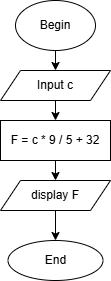

The diagram above was exported from draw.io. Its source (the exported page's mxGraphModel, read from the mxfile embedded in the PNG):
<mxGraphModel dx="778" dy="506" grid="1" gridSize="10" guides="1" tooltips="1" connect="1" arrows="1" fold="1" page="1" pageScale="1" pageWidth="827" pageHeight="1169" math="0" shadow="0">
  <root>
    <mxCell id="0" />
    <mxCell id="1" parent="0" />
    <mxCell id="KKuQUOOQJFNVzwUTnKUr-1" value="Begin" style="ellipse;whiteSpace=wrap;html=1;" vertex="1" parent="1">
      <mxGeometry x="325" y="50" width="80" height="50" as="geometry" />
    </mxCell>
    <mxCell id="KKuQUOOQJFNVzwUTnKUr-7" style="edgeStyle=orthogonalEdgeStyle;rounded=0;orthogonalLoop=1;jettySize=auto;html=1;exitX=0.5;exitY=1;exitDx=0;exitDy=0;entryX=0.5;entryY=0;entryDx=0;entryDy=0;" edge="1" parent="1" source="KKuQUOOQJFNVzwUTnKUr-2" target="KKuQUOOQJFNVzwUTnKUr-3">
      <mxGeometry relative="1" as="geometry" />
    </mxCell>
    <mxCell id="KKuQUOOQJFNVzwUTnKUr-2" value="Input c" style="shape=parallelogram;perimeter=parallelogramPerimeter;whiteSpace=wrap;html=1;fixedSize=1;" vertex="1" parent="1">
      <mxGeometry x="310" y="120" width="110" height="30" as="geometry" />
    </mxCell>
    <mxCell id="KKuQUOOQJFNVzwUTnKUr-8" style="edgeStyle=orthogonalEdgeStyle;rounded=0;orthogonalLoop=1;jettySize=auto;html=1;exitX=0.5;exitY=1;exitDx=0;exitDy=0;entryX=0.5;entryY=0;entryDx=0;entryDy=0;" edge="1" parent="1" source="KKuQUOOQJFNVzwUTnKUr-3" target="KKuQUOOQJFNVzwUTnKUr-4">
      <mxGeometry relative="1" as="geometry" />
    </mxCell>
    <mxCell id="KKuQUOOQJFNVzwUTnKUr-3" value="F = c * 9 / 5 + 32" style="rounded=0;whiteSpace=wrap;html=1;" vertex="1" parent="1">
      <mxGeometry x="310" y="170" width="110" height="40" as="geometry" />
    </mxCell>
    <mxCell id="KKuQUOOQJFNVzwUTnKUr-9" style="edgeStyle=orthogonalEdgeStyle;rounded=0;orthogonalLoop=1;jettySize=auto;html=1;exitX=0.5;exitY=1;exitDx=0;exitDy=0;" edge="1" parent="1" source="KKuQUOOQJFNVzwUTnKUr-4" target="KKuQUOOQJFNVzwUTnKUr-5">
      <mxGeometry relative="1" as="geometry" />
    </mxCell>
    <mxCell id="KKuQUOOQJFNVzwUTnKUr-4" value="display F" style="shape=parallelogram;perimeter=parallelogramPerimeter;whiteSpace=wrap;html=1;fixedSize=1;" vertex="1" parent="1">
      <mxGeometry x="310" y="230" width="110" height="30" as="geometry" />
    </mxCell>
    <mxCell id="KKuQUOOQJFNVzwUTnKUr-5" value="End" style="ellipse;whiteSpace=wrap;html=1;" vertex="1" parent="1">
      <mxGeometry x="317.5" y="290" width="95" height="40" as="geometry" />
    </mxCell>
    <mxCell id="KKuQUOOQJFNVzwUTnKUr-6" value="" style="endArrow=classic;html=1;rounded=0;exitX=0.5;exitY=1;exitDx=0;exitDy=0;entryX=0.5;entryY=0;entryDx=0;entryDy=0;" edge="1" parent="1" source="KKuQUOOQJFNVzwUTnKUr-1" target="KKuQUOOQJFNVzwUTnKUr-2">
      <mxGeometry width="50" height="50" relative="1" as="geometry">
        <mxPoint x="380" y="290" as="sourcePoint" />
        <mxPoint x="430" y="240" as="targetPoint" />
      </mxGeometry>
    </mxCell>
  </root>
</mxGraphModel>